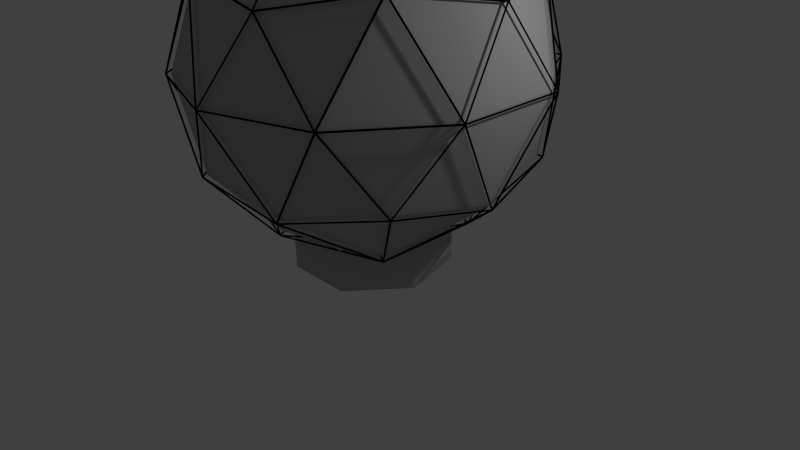# Source: radome.blend  (saved by Blender 2.70.0; exported with 4.5.12 LTS)
import bpy
from mathutils import Matrix  # noqa: F401  (used for matrix-valued properties, if any)

bpy.ops.wm.read_factory_settings(use_empty=True)
scene = bpy.context.scene
scene.name = 'Scene'

# ---- collections
col_collection_1 = bpy.data.collections.new('Collection 1'); scene.collection.children.link(col_collection_1)

# ---- materials (node trees are filled in below, after node groups)
mat_material = bpy.data.materials.new('Material')
mat_material.alpha_threshold = 0.0
mat_material.use_transparent_shadow = False
mat_material.diffuse_color = (0.0, 0.0, 0.0, 1.0)
mat_material.roughness = 0.5
mat_material.specular_intensity = 0.0
mat_material.line_color = (0.0, 0.0, 0.0, 1.0)
mat_material_001 = bpy.data.materials.new('Material.001')
mat_material_001.alpha_threshold = 0.0
mat_material_001.use_transparent_shadow = False
mat_material_001.diffuse_color = (0.4575, 0.4575, 0.4575, 1.0)
mat_material_001.roughness = 0.5
mat_material_001.specular_intensity = 0.0
mat_material_001.line_color = (0.0, 0.0, 0.0, 1.0)

# ---- material node trees

# ---- world
world_world = bpy.data.worlds.new('World'); scene.world = world_world
world_world.color = (0.05088, 0.05088, 0.05088)
world_world.use_sun_shadow = False
world_world.sun_shadow_jitter_overblur = 0.0
world_world.cycles.sampling_method = 'MANUAL'
world_world.cycles.sample_map_resolution = 256

# ---- cameras
cam_camera = bpy.data.cameras.new('Camera')
cam_camera.clip_end = 100.0
cam_camera.lens = 35.0
cam_camera.sensor_width = 32.0
cam_camera.sensor_height = 18.0
cam_camera.ortho_scale = 7.314
cam_camera.dof.focus_distance = 0.0
cam_camera.dof.aperture_fstop = 128.0

# ---- lights
light_lamp = bpy.data.lights.new('Lamp', 'POINT')
light_lamp.transmission_factor = 0.0
light_lamp.cutoff_distance = 30.0
light_lamp.energy = 100.0
light_lamp.shadow_buffer_clip_start = 1.001
light_lamp.shadow_soft_size = 0.1
light_lamp.shadow_maximum_resolution = 0.006
light_lamp.use_absolute_resolution = True
light_lamp.cycles.use_multiple_importance_sampling = False

# ---- meshes
me_icosphere_001 = bpy.data.meshes.new('Icosphere.001')
me_icosphere_001.from_pydata([(7.025e-09, -2.602e-11, -0.995), (-7.167e-09, 2.654e-11, -1.005), (0.72, -0.5231, -0.445), (0.7273, -0.5284, -0.4495), (-0.275, -0.8464, -0.445), (-0.2778, -0.8549, -0.4495), (-0.89, 5.204e-11, -0.445), (-0.8989, -5.309e-11, -0.4495), (-0.275, 0.8464, -0.445), (-0.2778, 0.8549, -0.4495), (0.72, 0.5231, -0.445), (0.7273, 0.5284, -0.4495), (0.275, -0.8464, 0.445), (0.2778, -0.8549, 0.4495), (-0.72, -0.5231, 0.445), (-0.7273, -0.5284, 0.4495), (-0.72, 0.5231, 0.445), (-0.7273, 0.5284, 0.4495), (0.275, 0.8464, 0.445), (0.2778, 0.8549, 0.4495), (0.89, -3.903e-11, 0.445), (0.8989, 3.982e-11, 0.4495), (-7.181e-09, -1.301e-11, 0.995), (7.326e-09, 1.327e-11, 1.005), (-0.1617, -0.4975, -0.8464), (-0.1633, -0.5025, -0.855), (0.4232, -0.3075, -0.8464), (0.4275, -0.3106, -0.855), (0.2616, -0.805, -0.5231), (0.2642, -0.8131, -0.5284), (0.8464, 0.0, -0.5231), (0.8549, 0.0, -0.5284), (0.4232, 0.3075, -0.8464), (0.4275, 0.3106, -0.855), (-0.5231, 3.94e-11, -0.8464), (-0.5284, -4.019e-11, -0.8549), (-0.6848, -0.4975, -0.5231), (-0.6917, -0.5025, -0.5284), (-0.1617, 0.4975, -0.8464), (-0.1633, 0.5025, -0.855), (-0.6848, 0.4975, -0.5231), (-0.6917, 0.5025, -0.5284), (0.2616, 0.805, -0.5231), (0.2642, 0.8131, -0.5284), (0.9464, -0.3075, 1.182e-09), (0.9559, -0.3106, -1.206e-09), (0.9464, 0.3075, 1.169e-09), (0.9559, 0.3106, -1.192e-09), (-1.642e-12, -0.995, 0.0), (1.675e-12, -1.005, 0.0), (0.5849, -0.805, -9.324e-10), (0.5908, -0.8131, 9.512e-10), (-0.9464, -0.3075, -1.156e-09), (-0.9559, -0.3106, 1.179e-09), (-0.5849, -0.805, 1.011e-09), (-0.5908, -0.8131, -1.032e-09), (-0.5849, 0.805, 1.051e-09), (-0.5908, 0.8131, -1.072e-09), (-0.9464, 0.3075, -1.182e-09), (-0.9559, 0.3106, 1.206e-09), (0.5849, 0.805, -9.455e-10), (0.5908, 0.8131, 9.646e-10), (0.0, 0.995, 9.192e-11), (0.0, 1.005, -9.378e-11), (0.6848, -0.4975, 0.5231), (0.6917, -0.5025, 0.5284), (-0.2616, -0.805, 0.5231), (-0.2642, -0.8131, 0.5284), (-0.8464, 0.0, 0.5231), (-0.8549, 0.0, 0.5284), (-0.2616, 0.805, 0.5231), (-0.2642, 0.8131, 0.5284), (0.6848, 0.4975, 0.5231), (0.6917, 0.5025, 0.5284), (0.1617, -0.4975, 0.8464), (0.1633, -0.5025, 0.855), (0.5231, 0.0, 0.8464), (0.5284, 0.0, 0.8549), (-0.4232, -0.3075, 0.8464), (-0.4275, -0.3106, 0.855), (-0.4232, 0.3075, 0.8464), (-0.4275, 0.3106, 0.855), (0.1617, 0.4975, 0.8464), (0.1633, 0.5025, 0.855), (0.002578, -0.007935, -0.9971), (0.4149, -0.3075, -0.8524), (-0.1549, -0.4926, -0.8524), (0.722, -0.5185, -0.452), (0.4328, -0.3084, -0.843), (0.8451, -0.008862, -0.5281), (-0.00675, -0.004904, -0.9971), (-0.1642, -0.4896, -0.8524), (-0.5164, -0.004904, -0.8524), (-0.00675, 0.004904, -0.9971), (-0.5164, 0.004904, -0.8524), (-0.1642, 0.4896, -0.8524), (0.002578, 0.007935, -0.9971), (-0.1549, 0.4926, -0.8524), (0.4149, 0.3075, -0.8524), (0.7271, -0.5185, -0.4436), (0.8503, -0.008862, -0.5197), (0.9476, -0.3084, -0.01012), (-0.2684, -0.8517, -0.4436), (0.2543, -0.8114, -0.5197), (-0.0004873, -0.9965, -0.01012), (-0.893, -0.007935, -0.4436), (-0.6931, -0.4926, -0.5197), (-0.9479, -0.3075, -0.01012), (-0.2835, 0.8468, -0.4436), (-0.6827, 0.5069, -0.5197), (-0.5853, 0.8065, -0.01012), (0.7178, 0.5313, -0.4436), (0.2712, 0.8059, -0.5197), (0.5861, 0.8059, -0.01012), (0.7245, -0.5264, -0.4385), (0.945, -0.3163, -0.00496), (0.5929, -0.801, -0.00496), (-0.2767, -0.8517, -0.4385), (-0.008831, -0.9965, -0.00496), (-0.5786, -0.8114, -0.00496), (-0.8956, -5.256e-13, -0.4385), (-0.9505, -0.2995, -0.00496), (-0.9505, 0.2995, -0.00496), (-0.2767, 0.8517, -0.4385), (-0.5786, 0.8114, -0.00496), (-0.008831, 0.9965, -0.00496), (0.7245, 0.5264, -0.4385), (0.5929, 0.801, -0.00496), (0.945, 0.3163, -0.00496), (0.2793, -0.8438, 0.452), (0.6785, -0.5039, 0.5281), (0.1689, -0.5039, 0.843), (-0.7162, -0.5264, 0.452), (-0.2696, -0.801, 0.5281), (-0.4271, -0.3163, 0.843), (-0.722, 0.5185, 0.452), (-0.8451, 0.008862, 0.5281), (-0.4328, 0.3084, 0.843), (0.27, 0.8468, 0.452), (-0.2527, 0.8065, 0.5281), (0.1596, 0.5069, 0.843), (0.8888, 0.004904, 0.452), (0.6889, 0.4896, 0.5281), (0.5314, 0.004904, 0.843), (-0.1596, -0.5069, -0.843), (0.2527, -0.8065, -0.5281), (-0.27, -0.8468, -0.452), (-0.153, -0.5011, -0.8477), (0.4183, -0.3155, -0.8477), (0.2604, -0.8015, -0.5318), (0.4271, -0.3163, -0.843), (0.7162, -0.5264, -0.452), (0.2696, -0.801, -0.5281), (0.8451, 0.008862, -0.5281), (0.4328, 0.3084, -0.843), (0.722, 0.5185, -0.452), (0.8427, 0.0, -0.5318), (0.4293, -0.3004, -0.8477), (0.4293, 0.3004, -0.8477), (0.4206, -0.2995, -0.8524), (0.008344, 2.628e-13, -0.9971), (0.4206, 0.2995, -0.8524), (-0.5314, -0.004904, -0.843), (-0.6889, -0.4896, -0.5281), (-0.8888, -0.004904, -0.452), (-0.5239, -0.009342, -0.8477), (-0.1708, -0.4953, -0.8477), (-0.6818, -0.4954, -0.5318), (-0.1689, -0.5039, -0.843), (-0.2793, -0.8438, -0.452), (-0.6785, -0.5039, -0.5281), (-0.1689, 0.5039, -0.843), (-0.6785, 0.5039, -0.5281), (-0.2793, 0.8438, -0.452), (-0.1708, 0.4953, -0.8477), (-0.5239, 0.009342, -0.8477), (-0.6818, 0.4954, -0.5318), (-0.5314, 0.004904, -0.843), (-0.8888, 0.004904, -0.452), (-0.6889, 0.4896, -0.5281), (0.4271, 0.3163, -0.843), (0.2696, 0.801, -0.5281), (0.7162, 0.5264, -0.452), (0.4183, 0.3155, -0.8477), (-0.153, 0.5011, -0.8477), (0.2604, 0.8015, -0.5318), (-0.1596, 0.5069, -0.843), (-0.27, 0.8468, -0.452), (0.2527, 0.8065, -0.5281), (0.9505, -0.2995, 0.00496), (0.9505, 0.2995, 0.00496), (0.8956, 3.942e-13, 0.4385), (0.9502, -0.3004, -0.004911), (0.8526, 0.0, -0.5159), (0.9502, 0.3004, -0.004911), (0.8503, 0.008862, -0.5197), (0.7271, 0.5185, -0.4436), (0.9476, 0.3084, -0.01012), (0.008831, -0.9965, 0.00496), (0.5786, -0.8114, 0.00496), (0.2767, -0.8517, 0.4385), (0.007947, -0.9965, -0.004911), (0.2635, -0.8108, -0.5159), (0.5793, -0.8108, -0.004911), (0.2712, -0.8059, -0.5197), (0.7178, -0.5313, -0.4436), (0.5861, -0.8059, -0.01012), (-0.945, -0.3163, 0.00496), (-0.5929, -0.801, 0.00496), (-0.7245, -0.5264, 0.4385), (-0.9453, -0.3155, -0.004911), (-0.6897, -0.5011, -0.5159), (-0.5921, -0.8015, -0.004911), (-0.6827, -0.5069, -0.5197), (-0.2835, -0.8468, -0.4436), (-0.5853, -0.8065, -0.01012), (-0.5929, 0.801, 0.00496), (-0.945, 0.3163, 0.00496), (-0.7245, 0.5264, 0.4385), (-0.5921, 0.8015, -0.004911), (-0.6897, 0.5011, -0.5159), (-0.9453, 0.3155, -0.004911), (-0.6931, 0.4926, -0.5197), (-0.893, 0.007935, -0.4436), (-0.9479, 0.3075, -0.01012), (0.5786, 0.8114, 0.00496), (0.008831, 0.9965, 0.00496), (0.2767, 0.8517, 0.4385), (0.5793, 0.8108, -0.004911), (0.2635, 0.8108, -0.5159), (0.007947, 0.9965, -0.004911), (0.2543, 0.8114, -0.5197), (-0.2684, 0.8517, -0.4436), (-0.0004873, 0.9965, -0.01012), (0.5853, -0.8065, 0.01012), (0.6827, -0.5069, 0.5197), (0.2835, -0.8468, 0.4436), (0.5921, -0.8015, 0.004911), (0.9453, -0.3155, 0.004911), (0.6897, -0.5011, 0.5159), (0.9479, -0.3075, 0.01012), (0.893, -0.007935, 0.4436), (0.6931, -0.4926, 0.5197), (-0.5861, -0.8059, 0.01012), (-0.2712, -0.8059, 0.5197), (-0.7178, -0.5313, 0.4436), (-0.5793, -0.8108, 0.004911), (-0.007947, -0.9965, 0.004911), (-0.2635, -0.8108, 0.5159), (0.0004873, -0.9965, 0.01012), (0.2684, -0.8517, 0.4436), (-0.2543, -0.8114, 0.5197), (-0.9476, 0.3084, 0.01012), (-0.8503, 0.008862, 0.5197), (-0.7271, 0.5185, 0.4436), (-0.9502, 0.3004, 0.004911), (-0.9502, -0.3004, 0.004911), (-0.8526, 0.0, 0.5159), (-0.9476, -0.3084, 0.01012), (-0.7271, -0.5185, 0.4436), (-0.8503, -0.008862, 0.5197), (0.0004873, 0.9965, 0.01012), (-0.2543, 0.8114, 0.5197), (0.2684, 0.8517, 0.4436), (-0.007947, 0.9965, 0.004911), (-0.5793, 0.8108, 0.004911), (-0.2635, 0.8108, 0.5159), (-0.5861, 0.8059, 0.01012), (-0.7178, 0.5313, 0.4436), (-0.2712, 0.8059, 0.5197), (0.9479, 0.3075, 0.01012), (0.6931, 0.4926, 0.5197), (0.893, 0.007935, 0.4436), (0.9453, 0.3155, 0.004911), (0.5921, 0.8015, 0.004911), (0.6897, 0.5011, 0.5159), (0.5853, 0.8065, 0.01012), (0.2835, 0.8468, 0.4436), (0.6827, 0.5069, 0.5197), (0.1642, -0.4896, 0.8524), (0.5164, -0.004904, 0.8524), (0.00675, -0.004904, 0.9971), (0.1708, -0.4953, 0.8477), (0.6818, -0.4954, 0.5318), (0.5239, -0.009342, 0.8477), (0.6889, -0.4896, 0.5281), (0.8888, -0.004904, 0.452), (0.5314, -0.004904, 0.843), (-0.4149, -0.3075, 0.8524), (0.1549, -0.4926, 0.8524), (-0.002578, -0.007935, 0.9971), (-0.4183, -0.3155, 0.8477), (-0.2604, -0.8015, 0.5318), (0.153, -0.5011, 0.8477), (-0.2527, -0.8065, 0.5281), (0.27, -0.8468, 0.452), (0.1596, -0.5069, 0.843), (-0.4206, 0.2995, 0.8524), (-0.4206, -0.2995, 0.8524), (-0.008344, 1.314e-13, 0.9971), (-0.4293, 0.3004, 0.8477), (-0.8427, 0.0, 0.5318), (-0.4293, -0.3004, 0.8477), (-0.8451, -0.008862, 0.5281), (-0.722, -0.5185, 0.452), (-0.4328, -0.3084, 0.843), (0.1549, 0.4926, 0.8524), (-0.4149, 0.3075, 0.8524), (-0.002578, 0.007935, 0.9971), (0.153, 0.5011, 0.8477), (-0.2604, 0.8015, 0.5318), (-0.4183, 0.3155, 0.8477), (-0.2696, 0.801, 0.5281), (-0.7162, 0.5264, 0.452), (-0.4271, 0.3163, 0.843), (0.5164, 0.004904, 0.8524), (0.1642, 0.4896, 0.8524), (0.00675, 0.004904, 0.9971), (0.5239, 0.009342, 0.8477), (0.6818, 0.4954, 0.5318), (0.1708, 0.4953, 0.8477), (0.6785, 0.5039, 0.5281), (0.2793, 0.8438, 0.452), (0.1689, 0.5039, 0.843)], [], [(84, 85, 26, 0), (85, 84, 1, 27), (85, 86, 24, 26), (86, 85, 27, 25), (86, 84, 0, 24), (84, 86, 25, 1), (87, 88, 26, 2), (88, 87, 3, 27), (88, 89, 30, 26), (89, 88, 27, 31), (89, 87, 2, 30), (87, 89, 31, 3), (90, 91, 24, 0), (91, 90, 1, 25), (91, 92, 34, 24), (92, 91, 25, 35), (92, 90, 0, 34), (90, 92, 35, 1), (93, 94, 34, 0), (94, 93, 1, 35), (94, 95, 38, 34), (95, 94, 35, 39), (95, 93, 0, 38), (93, 95, 39, 1), (96, 97, 38, 0), (97, 96, 1, 39), (97, 98, 32, 38), (98, 97, 39, 33), (98, 96, 0, 32), (96, 98, 33, 1), (99, 100, 30, 2), (100, 99, 3, 31), (100, 101, 44, 30), (101, 100, 31, 45), (101, 99, 2, 44), (99, 101, 45, 3), (102, 103, 28, 4), (103, 102, 5, 29), (103, 104, 48, 28), (104, 103, 29, 49), (104, 102, 4, 48), (102, 104, 49, 5), (105, 106, 36, 6), (106, 105, 7, 37), (106, 107, 52, 36), (107, 106, 37, 53), (107, 105, 6, 52), (105, 107, 53, 7), (108, 109, 40, 8), (109, 108, 9, 41), (109, 110, 56, 40), (110, 109, 41, 57), (110, 108, 8, 56), (108, 110, 57, 9), (111, 112, 42, 10), (112, 111, 11, 43), (112, 113, 60, 42), (113, 112, 43, 61), (113, 111, 10, 60), (111, 113, 61, 11), (114, 115, 44, 2), (115, 114, 3, 45), (115, 116, 50, 44), (116, 115, 45, 51), (116, 114, 2, 50), (114, 116, 51, 3), (117, 118, 48, 4), (118, 117, 5, 49), (118, 119, 54, 48), (119, 118, 49, 55), (119, 117, 4, 54), (117, 119, 55, 5), (120, 121, 52, 6), (121, 120, 7, 53), (121, 122, 58, 52), (122, 121, 53, 59), (122, 120, 6, 58), (120, 122, 59, 7), (123, 124, 56, 8), (124, 123, 9, 57), (124, 125, 62, 56), (125, 124, 57, 63), (125, 123, 8, 62), (123, 125, 63, 9), (126, 127, 60, 10), (127, 126, 11, 61), (127, 128, 46, 60), (128, 127, 61, 47), (128, 126, 10, 46), (126, 128, 47, 11), (129, 130, 64, 12), (130, 129, 13, 65), (130, 131, 74, 64), (131, 130, 65, 75), (131, 129, 12, 74), (129, 131, 75, 13), (132, 133, 66, 14), (133, 132, 15, 67), (133, 134, 78, 66), (134, 133, 67, 79), (134, 132, 14, 78), (132, 134, 79, 15), (135, 136, 68, 16), (136, 135, 17, 69), (136, 137, 80, 68), (137, 136, 69, 81), (137, 135, 16, 80), (135, 137, 81, 17), (138, 139, 70, 18), (139, 138, 19, 71), (139, 140, 82, 70), (140, 139, 71, 83), (140, 138, 18, 82), (138, 140, 83, 19), (141, 142, 72, 20), (142, 141, 21, 73), (142, 143, 76, 72), (143, 142, 73, 77), (143, 141, 20, 76), (141, 143, 77, 21), (144, 145, 28, 24), (145, 144, 25, 29), (145, 146, 4, 28), (146, 145, 29, 5), (146, 144, 24, 4), (144, 146, 5, 25), (147, 148, 26, 24), (148, 147, 25, 27), (148, 149, 28, 26), (149, 148, 27, 29), (149, 147, 24, 28), (147, 149, 29, 25), (150, 151, 2, 26), (151, 150, 27, 3), (151, 152, 28, 2), (152, 151, 3, 29), (152, 150, 26, 28), (150, 152, 29, 27), (153, 154, 32, 30), (154, 153, 31, 33), (154, 155, 10, 32), (155, 154, 33, 11), (155, 153, 30, 10), (153, 155, 11, 31), (156, 157, 26, 30), (157, 156, 31, 27), (157, 158, 32, 26), (158, 157, 27, 33), (158, 156, 30, 32), (156, 158, 33, 31), (159, 160, 0, 26), (160, 159, 27, 1), (160, 161, 32, 0), (161, 160, 1, 33), (161, 159, 26, 32), (159, 161, 33, 27), (162, 163, 36, 34), (163, 162, 35, 37), (163, 164, 6, 36), (164, 163, 37, 7), (164, 162, 34, 6), (162, 164, 7, 35), (165, 166, 24, 34), (166, 165, 35, 25), (166, 167, 36, 24), (167, 166, 25, 37), (167, 165, 34, 36), (165, 167, 37, 35), (168, 169, 4, 24), (169, 168, 25, 5), (169, 170, 36, 4), (170, 169, 5, 37), (170, 168, 24, 36), (168, 170, 37, 25), (171, 172, 40, 38), (172, 171, 39, 41), (172, 173, 8, 40), (173, 172, 41, 9), (173, 171, 38, 8), (171, 173, 9, 39), (174, 175, 34, 38), (175, 174, 39, 35), (175, 176, 40, 34), (176, 175, 35, 41), (176, 174, 38, 40), (174, 176, 41, 39), (177, 178, 6, 34), (178, 177, 35, 7), (178, 179, 40, 6), (179, 178, 7, 41), (179, 177, 34, 40), (177, 179, 41, 35), (180, 181, 42, 32), (181, 180, 33, 43), (181, 182, 10, 42), (182, 181, 43, 11), (182, 180, 32, 10), (180, 182, 11, 33), (183, 184, 38, 32), (184, 183, 33, 39), (184, 185, 42, 38), (185, 184, 39, 43), (185, 183, 32, 42), (183, 185, 43, 33), (186, 187, 8, 38), (187, 186, 39, 9), (187, 188, 42, 8), (188, 187, 9, 43), (188, 186, 38, 42), (186, 188, 43, 39), (189, 190, 46, 44), (190, 189, 45, 47), (190, 191, 20, 46), (191, 190, 47, 21), (191, 189, 44, 20), (189, 191, 21, 45), (192, 193, 30, 44), (193, 192, 45, 31), (193, 194, 46, 30), (194, 193, 31, 47), (194, 192, 44, 46), (192, 194, 47, 45), (195, 196, 10, 30), (196, 195, 31, 11), (196, 197, 46, 10), (197, 196, 11, 47), (197, 195, 30, 46), (195, 197, 47, 31), (198, 199, 50, 48), (199, 198, 49, 51), (199, 200, 12, 50), (200, 199, 51, 13), (200, 198, 48, 12), (198, 200, 13, 49), (201, 202, 28, 48), (202, 201, 49, 29), (202, 203, 50, 28), (203, 202, 29, 51), (203, 201, 48, 50), (201, 203, 51, 49), (204, 205, 2, 28), (205, 204, 29, 3), (205, 206, 50, 2), (206, 205, 3, 51), (206, 204, 28, 50), (204, 206, 51, 29), (207, 208, 54, 52), (208, 207, 53, 55), (208, 209, 14, 54), (209, 208, 55, 15), (209, 207, 52, 14), (207, 209, 15, 53), (210, 211, 36, 52), (211, 210, 53, 37), (211, 212, 54, 36), (212, 211, 37, 55), (212, 210, 52, 54), (210, 212, 55, 53), (213, 214, 4, 36), (214, 213, 37, 5), (214, 215, 54, 4), (215, 214, 5, 55), (215, 213, 36, 54), (213, 215, 55, 37), (216, 217, 58, 56), (217, 216, 57, 59), (217, 218, 16, 58), (218, 217, 59, 17), (218, 216, 56, 16), (216, 218, 17, 57), (219, 220, 40, 56), (220, 219, 57, 41), (220, 221, 58, 40), (221, 220, 41, 59), (221, 219, 56, 58), (219, 221, 59, 57), (222, 223, 6, 40), (223, 222, 41, 7), (223, 224, 58, 6), (224, 223, 7, 59), (224, 222, 40, 58), (222, 224, 59, 41), (225, 226, 62, 60), (226, 225, 61, 63), (226, 227, 18, 62), (227, 226, 63, 19), (227, 225, 60, 18), (225, 227, 19, 61), (228, 229, 42, 60), (229, 228, 61, 43), (229, 230, 62, 42), (230, 229, 43, 63), (230, 228, 60, 62), (228, 230, 63, 61), (231, 232, 8, 42), (232, 231, 43, 9), (232, 233, 62, 8), (233, 232, 9, 63), (233, 231, 42, 62), (231, 233, 63, 43), (234, 235, 64, 50), (235, 234, 51, 65), (235, 236, 12, 64), (236, 235, 65, 13), (236, 234, 50, 12), (234, 236, 13, 51), (237, 238, 44, 50), (238, 237, 51, 45), (238, 239, 64, 44), (239, 238, 45, 65), (239, 237, 50, 64), (237, 239, 65, 51), (240, 241, 20, 44), (241, 240, 45, 21), (241, 242, 64, 20), (242, 241, 21, 65), (242, 240, 44, 64), (240, 242, 65, 45), (243, 244, 66, 54), (244, 243, 55, 67), (244, 245, 14, 66), (245, 244, 67, 15), (245, 243, 54, 14), (243, 245, 15, 55), (246, 247, 48, 54), (247, 246, 55, 49), (247, 248, 66, 48), (248, 247, 49, 67), (248, 246, 54, 66), (246, 248, 67, 55), (249, 250, 12, 48), (250, 249, 49, 13), (250, 251, 66, 12), (251, 250, 13, 67), (251, 249, 48, 66), (249, 251, 67, 49), (252, 253, 68, 58), (253, 252, 59, 69), (253, 254, 16, 68), (254, 253, 69, 17), (254, 252, 58, 16), (252, 254, 17, 59), (255, 256, 52, 58), (256, 255, 59, 53), (256, 257, 68, 52), (257, 256, 53, 69), (257, 255, 58, 68), (255, 257, 69, 59), (258, 259, 14, 52), (259, 258, 53, 15), (259, 260, 68, 14), (260, 259, 15, 69), (260, 258, 52, 68), (258, 260, 69, 53), (261, 262, 70, 62), (262, 261, 63, 71), (262, 263, 18, 70), (263, 262, 71, 19), (263, 261, 62, 18), (261, 263, 19, 63), (264, 265, 56, 62), (265, 264, 63, 57), (265, 266, 70, 56), (266, 265, 57, 71), (266, 264, 62, 70), (264, 266, 71, 63), (267, 268, 16, 56), (268, 267, 57, 17), (268, 269, 70, 16), (269, 268, 17, 71), (269, 267, 56, 70), (267, 269, 71, 57), (270, 271, 72, 46), (271, 270, 47, 73), (271, 272, 20, 72), (272, 271, 73, 21), (272, 270, 46, 20), (270, 272, 21, 47), (273, 274, 60, 46), (274, 273, 47, 61), (274, 275, 72, 60), (275, 274, 61, 73), (275, 273, 46, 72), (273, 275, 73, 47), (276, 277, 18, 60), (277, 276, 61, 19), (277, 278, 72, 18), (278, 277, 19, 73), (278, 276, 60, 72), (276, 278, 73, 61), (279, 280, 76, 74), (280, 279, 75, 77), (280, 281, 22, 76), (281, 280, 77, 23), (281, 279, 74, 22), (279, 281, 23, 75), (282, 283, 64, 74), (283, 282, 75, 65), (283, 284, 76, 64), (284, 283, 65, 77), (284, 282, 74, 76), (282, 284, 77, 75), (285, 286, 20, 64), (286, 285, 65, 21), (286, 287, 76, 20), (287, 286, 21, 77), (287, 285, 64, 76), (285, 287, 77, 65), (288, 289, 74, 78), (289, 288, 79, 75), (289, 290, 22, 74), (290, 289, 75, 23), (290, 288, 78, 22), (288, 290, 23, 79), (291, 292, 66, 78), (292, 291, 79, 67), (292, 293, 74, 66), (293, 292, 67, 75), (293, 291, 78, 74), (291, 293, 75, 79), (294, 295, 12, 66), (295, 294, 67, 13), (295, 296, 74, 12), (296, 295, 13, 75), (296, 294, 66, 74), (294, 296, 75, 67), (297, 298, 78, 80), (298, 297, 81, 79), (298, 299, 22, 78), (299, 298, 79, 23), (299, 297, 80, 22), (297, 299, 23, 81), (300, 301, 68, 80), (301, 300, 81, 69), (301, 302, 78, 68), (302, 301, 69, 79), (302, 300, 80, 78), (300, 302, 79, 81), (303, 304, 14, 68), (304, 303, 69, 15), (304, 305, 78, 14), (305, 304, 15, 79), (305, 303, 68, 78), (303, 305, 79, 69), (306, 307, 80, 82), (307, 306, 83, 81), (307, 308, 22, 80), (308, 307, 81, 23), (308, 306, 82, 22), (306, 308, 23, 83), (309, 310, 70, 82), (310, 309, 83, 71), (310, 311, 80, 70), (311, 310, 71, 81), (311, 309, 82, 80), (309, 311, 81, 83), (312, 313, 16, 70), (313, 312, 71, 17), (313, 314, 80, 16), (314, 313, 17, 81), (314, 312, 70, 80), (312, 314, 81, 71), (315, 316, 82, 76), (316, 315, 77, 83), (316, 317, 22, 82), (317, 316, 83, 23), (317, 315, 76, 22), (315, 317, 23, 77), (318, 319, 72, 76), (319, 318, 77, 73), (319, 320, 82, 72), (320, 319, 73, 83), (320, 318, 76, 82), (318, 320, 83, 77), (321, 322, 18, 72), (322, 321, 73, 19), (322, 323, 82, 18), (323, 322, 19, 83), (323, 321, 72, 82), (321, 323, 83, 73)])
me_icosphere_001.materials.append(mat_material)
me_icosphere_001.use_remesh_preserve_volume = False
me_icosphere_001.use_remesh_preserve_attributes = False
me_icosphere_001.use_mirror_vertex_groups = False
me_icosphere_001.update()
me_icosphere = bpy.data.meshes.new('Icosphere')
me_icosphere.from_pydata([(0.0, 0.0, -1.0), (0.7236, -0.5257, -0.4472), (-0.2764, -0.8506, -0.4472), (-0.8944, 0.0, -0.4472), (-0.2764, 0.8506, -0.4472), (0.7236, 0.5257, -0.4472), (0.2764, -0.8506, 0.4472), (-0.7236, -0.5257, 0.4472), (-0.7236, 0.5257, 0.4472), (0.2764, 0.8506, 0.4472), (0.8944, 0.0, 0.4472), (0.0, 0.0, 1.0), (-0.1625, -0.5, -0.8507), (0.4253, -0.309, -0.8507), (0.2629, -0.809, -0.5257), (0.8506, 0.0, -0.5257), (0.4253, 0.309, -0.8507), (-0.5257, 0.0, -0.8507), (-0.6882, -0.5, -0.5257), (-0.1625, 0.5, -0.8507), (-0.6882, 0.5, -0.5257), (0.2629, 0.809, -0.5257), (0.9511, -0.309, 0.0), (0.9511, 0.309, 0.0), (0.0, -1.0, 0.0), (0.5878, -0.809, 0.0), (-0.9511, -0.309, 0.0), (-0.5878, -0.809, 0.0), (-0.5878, 0.809, 0.0), (-0.9511, 0.309, 0.0), (0.5878, 0.809, 0.0), (0.0, 1.0, 0.0), (0.6882, -0.5, 0.5257), (-0.2629, -0.809, 0.5257), (-0.8506, 0.0, 0.5257), (-0.2629, 0.809, 0.5257), (0.6882, 0.5, 0.5257), (0.1625, -0.5, 0.8507), (0.5257, 0.0, 0.8507), (-0.4253, -0.309, 0.8507), (-0.4253, 0.309, 0.8507), (0.1625, 0.5, 0.8507)], [], [(0, 13, 12), (1, 13, 15), (0, 12, 17), (0, 17, 19), (0, 19, 16), (1, 15, 22), (2, 14, 24), (3, 18, 26), (4, 20, 28), (5, 21, 30), (1, 22, 25), (2, 24, 27), (3, 26, 29), (4, 28, 31), (5, 30, 23), (6, 32, 37), (7, 33, 39), (8, 34, 40), (9, 35, 41), (10, 36, 38), (12, 14, 2), (12, 13, 14), (13, 1, 14), (15, 16, 5), (15, 13, 16), (13, 0, 16), (17, 18, 3), (17, 12, 18), (12, 2, 18), (19, 20, 4), (19, 17, 20), (17, 3, 20), (16, 21, 5), (16, 19, 21), (19, 4, 21), (22, 23, 10), (22, 15, 23), (15, 5, 23), (24, 25, 6), (24, 14, 25), (14, 1, 25), (26, 27, 7), (26, 18, 27), (18, 2, 27), (28, 29, 8), (28, 20, 29), (20, 3, 29), (30, 31, 9), (30, 21, 31), (21, 4, 31), (25, 32, 6), (25, 22, 32), (22, 10, 32), (27, 33, 7), (27, 24, 33), (24, 6, 33), (29, 34, 8), (29, 26, 34), (26, 7, 34), (31, 35, 9), (31, 28, 35), (28, 8, 35), (23, 36, 10), (23, 30, 36), (30, 9, 36), (37, 38, 11), (37, 32, 38), (32, 10, 38), (39, 37, 11), (39, 33, 37), (33, 6, 37), (40, 39, 11), (40, 34, 39), (34, 7, 39), (41, 40, 11), (41, 35, 40), (35, 8, 40), (38, 41, 11), (38, 36, 41), (36, 9, 41)])
me_icosphere.materials.append(mat_material_001)
me_icosphere.use_remesh_preserve_volume = False
me_icosphere.use_remesh_preserve_attributes = False
me_icosphere.use_mirror_vertex_groups = False
me_icosphere.update()
me_cylinder = bpy.data.meshes.new('Cylinder')
me_cylinder.from_pydata([(0.0, 1.0, 0.0), (0.0, 1.0, 1.0), (0.7818, 0.6235, 0.0), (0.7818, 0.6235, 1.0), (0.9749, -0.2225, 0.0), (0.9749, -0.2225, 1.0), (0.4339, -0.901, 0.0), (0.4339, -0.901, 1.0), (-0.4339, -0.901, 0.0), (-0.4339, -0.901, 1.0), (-0.9749, -0.2225, 0.0), (-0.9749, -0.2225, 1.0), (-0.7818, 0.6235, 0.0), (-0.7818, 0.6235, 1.0)], [], [(0, 1, 3, 2), (2, 3, 5, 4), (4, 5, 7, 6), (6, 7, 9, 8), (8, 9, 11, 10), (3, 1, 13, 11, 9, 7, 5), (12, 13, 1, 0), (10, 11, 13, 12), (0, 2, 4, 6, 8, 10, 12)])
me_cylinder.materials.append(mat_material_001)
me_cylinder.use_remesh_preserve_volume = False
me_cylinder.use_remesh_preserve_attributes = False
me_cylinder.use_mirror_vertex_groups = False
me_cylinder.update()

# ---- objects
ob_icosphere_001 = bpy.data.objects.new('Icosphere.001', me_icosphere_001)
ob_icosphere = bpy.data.objects.new('Icosphere', me_icosphere)
ob_cylinder = bpy.data.objects.new('Cylinder', me_cylinder)
ob_lamp = bpy.data.objects.new('Lamp', light_lamp)
ob_camera = bpy.data.objects.new('Camera', cam_camera)

# ---- transforms, parenting, visibility, modifiers, constraints
ob_icosphere_001.location = (0.0, 0.0, 2.5)
ob_icosphere_001.scale = (2.3, 2.3, 2.3)
ob_icosphere_001.lineart.crease_threshold = 0.0
ob_icosphere.location = (0.0, 0.0, 2.5)
ob_icosphere.scale = (2.24, 2.24, 2.24)
ob_icosphere.lineart.crease_threshold = 0.0
ob_cylinder.location = (0.0, 0.0, 0.0)
ob_cylinder.lineart.crease_threshold = 0.0
ob_lamp.location = (4.076, 1.005, 4.404)
ob_lamp.rotation_euler = (0.6503, 0.05522, 1.866)
ob_lamp.lock_rotations_4d = False
ob_lamp.empty_display_type = 'ARROWS'
ob_lamp.color = (0.0, 0.0, 0.0, 0.0)
ob_lamp.lineart.crease_threshold = 0.0
ob_camera.location = (7.481, -6.508, 5.344)
ob_camera.rotation_euler = (1.109, 0.01082, 0.8149)
ob_camera.lock_rotations_4d = False
ob_camera.empty_display_type = 'ARROWS'
ob_camera.color = (0.0, 0.0, 0.0, 0.0)
ob_camera.display_type = 'WIRE'
ob_camera.lineart.crease_threshold = 0.0

# ---- collection membership
col_collection_1.objects.link(ob_icosphere_001)
col_collection_1.objects.link(ob_icosphere)
col_collection_1.objects.link(ob_cylinder)
col_collection_1.objects.link(ob_lamp)
col_collection_1.objects.link(ob_camera)

# ---- scene / render settings (as saved in the file)
scene.camera = ob_camera
scene.frame_start = 0; scene.frame_end = 1; scene.frame_set(0)
scene.render.engine = 'BLENDER_EEVEE_NEXT'
scene.render.resolution_percentage = 50
scene.render.dither_intensity = 0.0
scene.cycles.use_denoising = False
scene.cycles.samples = 10
scene.cycles.sampling_pattern = 'TABULATED_SOBOL'
scene.cycles.light_sampling_threshold = 0.0
scene.cycles.use_adaptive_sampling = False
scene.cycles.use_light_tree = False
scene.cycles.blur_glossy = 0.0
scene.cycles.volume_bounces = 1
scene.cycles.pixel_filter_type = 'GAUSSIAN'
scene.cycles.sample_clamp_indirect = 0.0
scene.view_settings.view_transform = 'Standard'
bpy.context.view_layer.update()
